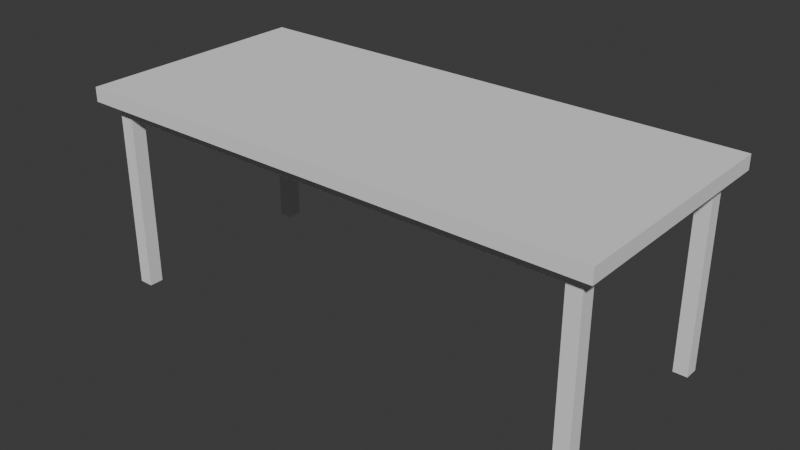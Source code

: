 # Source: Table.blend  (saved by Blender 4.2.66; exported with 4.5.12 LTS)
import bpy
from mathutils import Matrix  # noqa: F401  (used for matrix-valued properties, if any)

bpy.ops.wm.read_factory_settings(use_empty=True)
scene = bpy.context.scene
scene.name = 'Scene'

# ---- collections
col_collection = bpy.data.collections.new('Collection'); scene.collection.children.link(col_collection)

# ---- world
world_world = bpy.data.worlds.new('World'); scene.world = world_world
world_world.use_nodes = True; world_world.node_tree.nodes.clear()
_N = world_world.node_tree.nodes; _L = world_world.node_tree.links
n0 = _N.new('ShaderNodeOutputWorld'); n0.name = 'World Output'; n0.location = (300, 300)
n1 = _N.new('ShaderNodeBackground'); n1.name = 'Background'; n1.location = (10, 300)
n1.inputs[0].default_value = (0.05088, 0.05088, 0.05088, 1.0)
_L.new(n1.outputs[0], n0.inputs[0])
n0.is_active_output = True
world_world.color = (0.05088, 0.05088, 0.05088)
world_world.sun_shadow_jitter_overblur = 0.0

# ---- meshes
me_cube_045 = bpy.data.meshes.new('Cube.045')
me_cube_045.from_pydata([(-1.3, 0.6, 1.0), (-1.225, 0.525, 1.0), (-1.225, 0.6, 1.0), (1.225, 0.525, 1.0), (1.225, 0.6, 1.0), (1.3, 0.525, 1.0), (1.3, 0.6, 1.0), (-1.3, -0.425, 1.0), (-1.225, -0.425, 1.0), (1.225, -0.425, 1.0), (1.3, -0.425, 1.0), (-1.3, 0.6, 1.075), (-1.225, 0.6, 1.075), (-1.225, 0.525, 1.075), (1.225, 0.525, 1.075), (1.225, 0.6, 1.075), (1.3, 0.6, 1.075), (1.3, 0.525, 1.075), (-1.3, -0.425, 1.075), (-1.225, -0.425, 1.075), (1.225, -0.425, 1.075), (1.3, -0.425, 1.075), (-1.225, -0.5, 1.0), (1.3, -0.5, 1.0), (1.3, -0.5, 1.075), (-1.225, -0.5, 1.075), (-1.3, 0.525, 0.925), (-1.3, 0.6, 0.925), (-1.225, 0.6, 0.925), (-1.225, 0.525, 0.925), (1.225, 0.525, 0.925), (1.225, 0.6, 0.925), (1.3, 0.6, 0.925), (1.3, 0.525, 0.925), (-1.3, -0.5, 0.925), (-1.3, -0.425, 0.925), (-1.225, -0.425, 0.925), (-1.225, -0.5, 0.925), (1.225, -0.5, 0.925), (1.225, -0.425, 0.925), (1.3, -0.425, 0.925), (1.3, -0.5, 0.925), (-1.3, 0.525, 1.0), (-1.3, 0.525, 1.075), (1.225, -0.5, 1.0), (-1.3, -0.5, 1.075), (1.225, -0.5, 1.075), (-1.3, -0.5, 1.0), (-1.3, 0.675, 1.0), (-1.225, 0.675, 1.0), (1.225, 0.675, 1.0), (1.3, 0.675, 1.0), (-1.3, 0.675, 1.075), (-1.225, 0.675, 1.075), (1.225, 0.675, 1.075), (1.3, 0.675, 1.075), (1.225, -0.575, 1.0), (1.225, -0.575, 1.075), (-1.225, -0.575, 1.0), (-1.3, -0.575, 1.0), (1.3, -0.575, 1.0), (1.3, -0.575, 1.075), (-1.225, -0.575, 1.075), (-1.3, -0.575, 1.075), (-1.375, 0.525, 1.0), (-1.375, 0.525, 1.075), (-1.375, 0.6, 1.0), (-1.375, -0.5, 1.0), (-1.375, -0.425, 1.0), (-1.375, 0.6, 1.075), (-1.375, -0.5, 1.075), (-1.375, -0.425, 1.075), (-1.375, 0.675, 1.0), (-1.375, 0.675, 1.075), (-1.375, -0.575, 1.075), (-1.375, -0.575, 1.0), (1.375, 0.6, 1.0), (1.375, 0.525, 1.0), (1.375, -0.425, 1.0), (1.375, 0.6, 1.075), (1.375, 0.525, 1.075), (1.375, -0.425, 1.075), (1.375, 0.675, 1.075), (1.375, -0.5, 1.0), (1.375, -0.5, 1.075), (1.375, 0.675, 1.0), (1.375, -0.575, 1.075), (1.375, -0.575, 1.0)], [], [(24, 61, 86, 84), (6, 5, 33, 32), (2, 4, 31, 28), (8, 9, 39, 36), (4, 6, 32, 31), (19, 18, 45, 25), (21, 20, 46, 24), (20, 19, 25, 46), (13, 43, 18, 19), (12, 13, 14, 15), (17, 14, 20, 21), (20, 14, 13, 19), (10, 5, 77, 78), (9, 3, 30, 39), (7, 42, 26, 35), (22, 47, 34, 37), (44, 22, 37, 38), (9, 8, 1, 3), (43, 13, 12, 11), (14, 17, 16, 15), (12, 15, 54, 53), (33, 40, 39, 30), (36, 39, 38, 37), (29, 36, 35, 26), (28, 31, 30, 29), (1, 8, 36, 29), (10, 23, 41, 40), (3, 1, 29, 30), (5, 10, 40, 33), (42, 0, 27, 26), (23, 44, 38, 41), (47, 7, 35, 34), (0, 2, 28, 27), (51, 55, 82, 85), (17, 21, 81, 80), (11, 52, 73, 69), (63, 45, 70, 74), (52, 48, 72, 73), (15, 16, 55, 54), (44, 23, 60, 56), (24, 46, 57, 61), (22, 44, 56, 58), (51, 50, 54, 55), (50, 49, 53, 54), (48, 52, 53, 49), (6, 4, 50, 51), (43, 11, 69, 65), (2, 0, 48, 49), (11, 12, 53, 52), (4, 2, 49, 50), (60, 61, 57, 56), (56, 57, 62, 58), (59, 58, 62, 63), (47, 22, 58, 59), (47, 59, 75, 67), (46, 25, 62, 57), (61, 60, 87, 86), (25, 45, 63, 62), (64, 65, 69, 66), (68, 71, 65, 64), (67, 70, 71, 68), (66, 69, 73, 72), (70, 67, 75, 74), (59, 63, 74, 75), (0, 42, 64, 66), (48, 0, 66, 72), (45, 18, 71, 70), (18, 43, 65, 71), (42, 7, 68, 64), (7, 47, 67, 68), (77, 76, 79, 80), (79, 76, 85, 82), (78, 77, 80, 81), (83, 78, 81, 84), (83, 84, 86, 87), (5, 6, 76, 77), (23, 10, 78, 83), (60, 23, 83, 87), (6, 51, 85, 76), (21, 24, 84, 81), (16, 17, 80, 79), (55, 16, 79, 82), (30, 31, 32, 33), (38, 39, 40, 41)])
_uv = me_cube_045.uv_layers.new(name='UVMap')
_uv.uv.foreach_set('vector', [0.007212, 0.007212, 6.823e-08, 0.007212, 6.877e-08, -2.292e-08, 0.007212, 5.445e-10, 0.625, 0.8702, 0.625, 0.863, 0.6322, 0.863, 0.6322, 0.8702, 0.7644, 0.6274, 0.7644, 0.007212, 0.7716, 0.007212, 0.7716, 0.6274, 0.9712, 0.6202, 0.9712, -1.838e-08, 0.9784, -1.783e-08, 0.9784, 0.6202, 0.7644, 0.007212, 0.7644, -1.106e-08, 0.7716, -1.052e-08, 0.7716, 0.007212, 0.01442, 0.6346, 0.01442, 0.6418, 0.007212, 0.6418, 0.007212, 0.6346, 0.01442, 0.007212, 0.01442, 0.01442, 0.007212, 0.01442, 0.007212, 0.007212, 0.01442, 0.01442, 0.01442, 0.6346, 0.007212, 0.6346, 0.007212, 0.01442, 0.25, 0.6346, 0.25, 0.6418, 0.01442, 0.6418, 0.01442, 0.6346, 0.2572, 0.6346, 0.25, 0.6346, 0.25, 0.01442, 0.2572, 0.01442, 0.25, 0.007212, 0.25, 0.01442, 0.01442, 0.01442, 0.01442, 0.007212, 0.01442, 0.01442, 0.25, 0.01442, 0.25, 0.6346, 0.01442, 0.6346, 0.2788, 0.6418, 0.5144, 0.6418, 0.5144, 0.649, 0.2788, 0.649, 0.7356, 0.8558, 0.7356, 0.6202, 0.7428, 0.6202, 0.7428, 0.8558, 0.5288, 0.863, 0.5288, 0.6274, 0.5361, 0.6274, 0.5361, 0.863, 0.8606, 0.007212, 0.8606, -3.803e-09, 0.8678, -3.258e-09, 0.8678, 0.007212, 0.8606, 0.6274, 0.8606, 0.007212, 0.8678, 0.007212, 0.8678, 0.6274, 0.5288, 0.6202, 0.5288, -5.923e-09, 0.7644, 1.186e-08, 0.7644, 0.6202, 0.25, 0.6418, 0.25, 0.6346, 0.2572, 0.6346, 0.2572, 0.6418, 0.25, 0.01442, 0.25, 0.007212, 0.2572, 0.007212, 0.2572, 0.01442, 0.2572, 0.6346, 0.2572, 0.01442, 0.2644, 0.01442, 0.2644, 0.6346, 0.75, 0.8558, 0.75, 0.6202, 0.7572, 0.6202, 0.7572, 0.8558, 0.9856, -1.729e-08, 0.9856, 0.6202, 0.9784, 0.6202, 0.9784, -1.783e-08, 0.7644, 0.8702, 0.7644, 0.6346, 0.7716, 0.6346, 0.7716, 0.8702, 1.0, 6.723e-09, 1.0, 0.6202, 0.9928, 0.6202, 0.9928, 6.179e-09, 0.7428, 0.8558, 0.7428, 0.6202, 0.75, 0.6202, 0.75, 0.8558, 0.625, 0.6274, 0.625, 0.6202, 0.6322, 0.6202, 0.6322, 0.6274, 0.9856, 0.6202, 0.9856, -1.729e-08, 0.9928, -1.675e-08, 0.9928, 0.6202, 0.625, 0.863, 0.625, 0.6274, 0.6322, 0.6274, 0.6322, 0.863, 0.5288, 0.6274, 0.5288, 0.6202, 0.5361, 0.6202, 0.5361, 0.6274, 0.8606, 0.6346, 0.8606, 0.6274, 0.8678, 0.6274, 0.8678, 0.6346, 0.5288, 0.8702, 0.5288, 0.863, 0.5361, 0.863, 0.5361, 0.8702, 0.7644, 0.6346, 0.7644, 0.6274, 0.7716, 0.6274, 0.7716, 0.6346, 0.9639, 0.007212, 0.9567, 0.007212, 0.9567, 3.457e-09, 0.9639, 4.001e-09, 0.25, 0.007212, 0.01442, 0.007212, 0.01442, 1.089e-09, 0.25, 1.887e-08, 0.2572, 0.6418, 0.2644, 0.6418, 0.2644, 0.649, 0.2572, 0.649, -2.607e-09, 0.6418, 0.007212, 0.6418, 0.007212, 0.649, -3.151e-09, 0.649, 0.9567, 0.6418, 0.9639, 0.6418, 0.9639, 0.649, 0.9567, 0.649, 0.2572, 0.01442, 0.2572, 0.007212, 0.2644, 0.007212, 0.2644, 0.01442, 0.2716, 0.6346, 0.2716, 0.6418, 0.2644, 0.6418, 0.2644, 0.6346, 0.007212, 0.007212, 0.007212, 0.01442, 4.476e-08, 0.01442, 6.823e-08, 0.007212, 0.2716, 0.01442, 0.2716, 0.6346, 0.2644, 0.6346, 0.2644, 0.01442, 0.9639, 0.007212, 0.9639, 0.01442, 0.9567, 0.01442, 0.9567, 0.007212, 0.9639, 0.01442, 0.9639, 0.6346, 0.9567, 0.6346, 0.9567, 0.01442, 0.9639, 0.6418, 0.9567, 0.6418, 0.9567, 0.6346, 0.9639, 0.6346, 0.5216, 0.6418, 0.5216, 0.6346, 0.5288, 0.6346, 0.5288, 0.6418, 0.25, 0.6418, 0.2572, 0.6418, 0.2572, 0.649, 0.25, 0.649, 0.5216, 0.01442, 0.5216, 0.007212, 0.5288, 0.007212, 0.5288, 0.01442, 0.2572, 0.6418, 0.2572, 0.6346, 0.2644, 0.6346, 0.2644, 0.6418, 0.5216, 0.6346, 0.5216, 0.01442, 0.5288, 0.01442, 0.5288, 0.6346, 0.9712, 0.6418, 0.9639, 0.6418, 0.9639, 0.6346, 0.9712, 0.6346, 0.9712, 0.6346, 0.9639, 0.6346, 0.9639, 0.01442, 0.9712, 0.01442, 0.9712, 0.007212, 0.9712, 0.01442, 0.9639, 0.01442, 0.9639, 0.007212, 0.2716, 0.007212, 0.2716, 0.01442, 0.2644, 0.01442, 0.2644, 0.007212, 0.2716, 0.007212, 0.2644, 0.007212, 0.2644, 1.996e-08, 0.2716, -2.417e-09, 0.007212, 0.01442, 0.007212, 0.6346, 2.086e-08, 0.6346, 4.476e-08, 0.01442, 0.9639, 0.6418, 0.9712, 0.6418, 0.9712, 0.649, 0.9639, 0.649, 0.007212, 0.6346, 0.007212, 0.6418, -2.607e-09, 0.6418, 2.086e-08, 0.6346, 0.7284, 0.6346, 0.7212, 0.6346, 0.7212, 0.6274, 0.7284, 0.6274, 0.7284, 0.8702, 0.7212, 0.8702, 0.7212, 0.6346, 0.7284, 0.6346, 0.7284, 0.8774, 0.7212, 0.8774, 0.7212, 0.8702, 0.7284, 0.8702, 0.7284, 0.6274, 0.7212, 0.6274, 0.7212, 0.6202, 0.7284, 0.6202, 0.7212, 0.8774, 0.7284, 0.8774, 0.7284, 0.8846, 0.7212, 0.8846, 0.9712, 0.007212, 0.9639, 0.007212, 0.9639, -1.892e-08, 0.9712, -1.838e-08, 0.5216, 0.007212, 0.5144, 0.007212, 0.5144, 1.591e-08, 0.5216, 1.646e-08, 0.5288, 0.007212, 0.5216, 0.007212, 0.5216, 1.646e-08, 0.5288, 1.7e-08, 0.007212, 0.6418, 0.01442, 0.6418, 0.01442, 0.649, 0.007212, 0.649, 0.01442, 0.6418, 0.25, 0.6418, 0.25, 0.649, 0.01442, 0.649, 0.5144, 0.007212, 0.2788, 0.007212, 0.2788, -1.873e-09, 0.5144, 1.591e-08, 0.2788, 0.007212, 0.2716, 0.007212, 0.2716, -2.417e-09, 0.2788, -1.873e-09, 0.7356, 0.8702, 0.7356, 0.8774, 0.7284, 0.8774, 0.7284, 0.8702, 0.7284, 0.8774, 0.7356, 0.8774, 0.7356, 0.8846, 0.7284, 0.8846, 0.7356, 0.6346, 0.7356, 0.8702, 0.7284, 0.8702, 0.7284, 0.6346, 0.7356, 0.6274, 0.7356, 0.6346, 0.7284, 0.6346, 0.7284, 0.6274, 0.7356, 0.6274, 0.7284, 0.6274, 0.7284, 0.6202, 0.7356, 0.6202, 0.5144, 0.6418, 0.5216, 0.6418, 0.5216, 0.649, 0.5144, 0.649, 0.2716, 0.6418, 0.2788, 0.6418, 0.2788, 0.649, 0.2716, 0.649, 0.2644, 0.6418, 0.2716, 0.6418, 0.2716, 0.649, 0.2644, 0.649, 0.5216, 0.6418, 0.5288, 0.6418, 0.5288, 0.649, 0.5216, 0.649, 0.01442, 0.007212, 0.007212, 0.007212, 0.007212, 5.445e-10, 0.01442, 1.089e-09, 0.2572, 0.007212, 0.25, 0.007212, 0.25, 1.887e-08, 0.2572, 1.942e-08, 0.2644, 0.007212, 0.2572, 0.007212, 0.2572, 1.942e-08, 0.2644, 1.996e-08, 0.7572, 0.8558, 0.7716, 0.007212, 0.6322, 0.8702, 0.75, 0.8558, 0.8678, 0.6274, 0.7572, 0.6202, 0.6322, 0.6274, 0.8678, 0.6346])
me_cube_045.update()
me_cube_001 = bpy.data.meshes.new('Cube.001')
me_cube_001.from_pydata([(-1.3, 0.525, 0.925), (-1.3, 0.6, 0.925), (-1.225, 0.6, 0.925), (-1.225, 0.525, 0.925), (1.225, 0.525, 0.925), (1.225, 0.6, 0.925), (1.3, 0.6, 0.925), (1.3, 0.525, 0.925), (-1.3, -0.5, 0.925), (-1.3, -0.425, 0.925), (-1.225, -0.425, 0.925), (-1.225, -0.5, 0.925), (1.225, -0.5, 0.925), (1.225, -0.425, 0.925), (1.3, -0.425, 0.925), (1.3, -0.5, 0.925), (-1.3, 0.525, -2.421e-08), (-1.3, 0.6, -2.421e-08), (-1.225, 0.6, -2.421e-08), (-1.225, 0.525, -2.421e-08), (1.225, 0.525, -2.421e-08), (1.225, 0.6, -2.421e-08), (1.3, 0.6, -2.421e-08), (1.3, 0.525, -2.421e-08), (-1.3, -0.5, -2.421e-08), (-1.3, -0.425, -2.421e-08), (-1.225, -0.425, -2.421e-08), (-1.225, -0.5, -2.421e-08), (1.225, -0.5, -2.421e-08), (1.225, -0.425, -2.421e-08), (1.3, -0.425, -2.421e-08), (1.3, -0.5, -2.421e-08)], [], [(9, 10, 26, 25), (1, 2, 18, 17), (8, 9, 25, 24), (15, 12, 28, 31), (20, 21, 22, 23), (16, 17, 18, 19), (24, 25, 26, 27), (28, 29, 30, 31), (2, 3, 19, 18), (10, 11, 27, 26), (3, 0, 16, 19), (11, 8, 24, 27), (4, 5, 21, 20), (12, 13, 29, 28), (5, 6, 22, 21), (13, 14, 30, 29), (6, 7, 23, 22), (14, 15, 31, 30), (7, 4, 20, 23), (0, 1, 17, 16), (4, 7, 6, 5), (12, 15, 14, 13)])
_uv = me_cube_001.uv_layers.new(name='UVMap')
_uv.uv.foreach_set('vector', [-0.01563, 0.7224, -0.01563, 0.7151, 0.07332, 0.7151, 0.07332, 0.7224, 0.7716, 0.6346, 0.7716, 0.6274, 0.8606, 0.6274, 0.8606, 0.6346, 0.5361, 0.8702, 0.5361, 0.863, 0.625, 0.863, 0.625, 0.8702, 0.8678, 0.6346, 0.8678, 0.6274, 0.9567, 0.6274, 0.9567, 0.6346, 0.07212, 0.649, 0.07933, 0.649, 0.07933, 0.6562, 0.07212, 0.6562, 0.07933, 0.649, 0.08654, 0.649, 0.08654, 0.6562, 0.07933, 0.6562, 0.05769, 0.649, 0.0649, 0.649, 0.0649, 0.6562, 0.05769, 0.6562, 0.0649, 0.649, 0.07212, 0.649, 0.07212, 0.6562, 0.0649, 0.6562, -0.01563, 0.6791, -0.01563, 0.6719, 0.07332, 0.6719, 0.07332, 0.6791, -0.01563, 0.7151, -0.01563, 0.7079, 0.07332, 0.7079, 0.07332, 0.7151, -0.01563, 0.7079, -0.01563, 0.7007, 0.07332, 0.7007, 0.07332, 0.7079, 0.8678, 0.007212, 0.8678, -3.258e-09, 0.9567, 3.457e-09, 0.9567, 0.007212, -0.01563, 0.6719, -0.01563, 0.6647, 0.07332, 0.6647, 0.07332, 0.6719, -0.01563, 0.7007, -0.01563, 0.6935, 0.07332, 0.6935, 0.07332, 0.7007, 0.7716, 0.007212, 0.7716, -1.052e-08, 0.8606, -3.803e-09, 0.8606, 0.007212, -0.01563, 0.6935, -0.01563, 0.6863, 0.07332, 0.6863, 0.07332, 0.6935, 0.6322, 0.8702, 0.6322, 0.863, 0.7212, 0.863, 0.7212, 0.8702, 0.6322, 0.6274, 0.6322, 0.6202, 0.7212, 0.6202, 0.7212, 0.6274, -0.01563, 0.6863, -0.01563, 0.6791, 0.07332, 0.6791, 0.07332, 0.6863, 0.5361, 0.6274, 0.5361, 0.6202, 0.625, 0.6202, 0.625, 0.6274, -0.01563, 0.6791, -0.01563, 0.6863, 0.6322, 0.8702, 0.7716, 0.007212, 0.8678, 0.6274, 0.8678, 0.6346, 0.6322, 0.6274, -0.01563, 0.6935])
me_cube_001.update()

# ---- objects
ob_tablelarge = bpy.data.objects.new('TableLarge', me_cube_045)
ob_tablelargelegs = bpy.data.objects.new('TableLargeLegs', me_cube_001)

# ---- transforms, parenting, visibility, modifiers, constraints
ob_tablelarge.location = (0.0, 0.0, 0.0)
ob_tablelargelegs.location = (0.0, 0.0, 0.0)

# ---- collection membership
col_collection.objects.link(ob_tablelarge)
col_collection.objects.link(ob_tablelargelegs)

# ---- scene / render settings (as saved in the file)
scene.frame_start = 1; scene.frame_end = 250; scene.frame_set(1)
scene.render.engine = 'BLENDER_EEVEE_NEXT'
bpy.context.view_layer.update()

# ---- added for rendering (the .blend has no active camera and no usable light): camera, sun
cam_auto = bpy.data.cameras.new('AutoCamera')
cam_auto.lens = 50.0
cam_auto.sensor_width = 36.0
cam_auto.clip_end = 1000.0
ob_auto_camera = bpy.data.objects.new('AutoCamera', cam_auto)
scene.collection.objects.link(ob_auto_camera)
ob_auto_camera.location = (2.96659, -3.5099, 2.91077)
ob_auto_camera.rotation_euler = (1.09748, -7.21219e-08, 0.694738)
scene.camera = ob_auto_camera
light_auto_sun = bpy.data.lights.new('AutoSun', 'SUN')
light_auto_sun.energy = 3.0
light_auto_sun.angle = 0.0523599
ob_auto_sun = bpy.data.objects.new('AutoSun', light_auto_sun)
scene.collection.objects.link(ob_auto_sun)
ob_auto_sun.rotation_euler = (0.872665, 0.174533, 0.523599)
bpy.context.view_layer.update()
